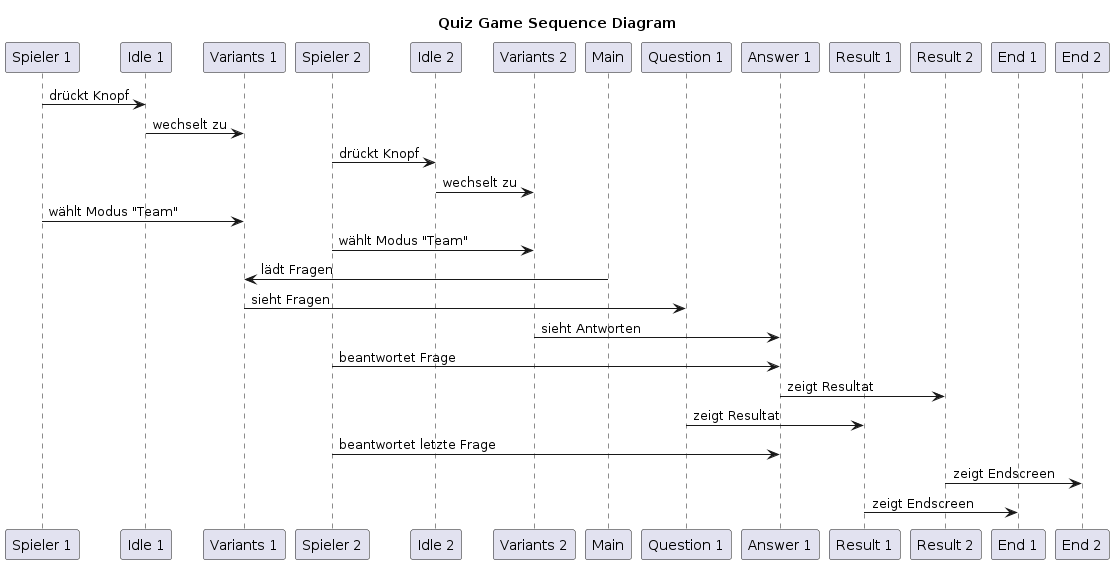

The diagram above was rendered by PlantUML. Its source (embedded in the PNG):
@startuml

title Quiz Game Sequence Diagram

participant "Spieler 1"
participant "Idle 1"
participant "Variants 1"
participant "Spieler 2"
participant "Idle 2"
participant "Variants 2"
participant "Main"
participant "Question 1"
participant "Answer 1"
participant "Result 1"
participant "Result 2"
participant "End 1"
participant "End 2"

"Spieler 1" -> "Idle 1": drückt Knopf
"Idle 1" -> "Variants 1": wechselt zu
"Spieler 2" -> "Idle 2": drückt Knopf
"Idle 2" -> "Variants 2": wechselt zu
"Spieler 1" -> "Variants 1": wählt Modus "Team"
"Spieler 2" -> "Variants 2": wählt Modus "Team"
"Main" -> "Variants 1": lädt Fragen
"Variants 1" -> "Question 1": sieht Fragen
"Variants 2" -> "Answer 1": sieht Antworten
"Spieler 2" -> "Answer 1": beantwortet Frage
"Answer 1" -> "Result 2": zeigt Resultat
"Question 1" -> "Result 1": zeigt Resultat
"Spieler 2" -> "Answer 1": beantwortet letzte Frage
"Result 2" -> "End 2": zeigt Endscreen
"Result 1" -> "End 1": zeigt Endscreen

@enduml